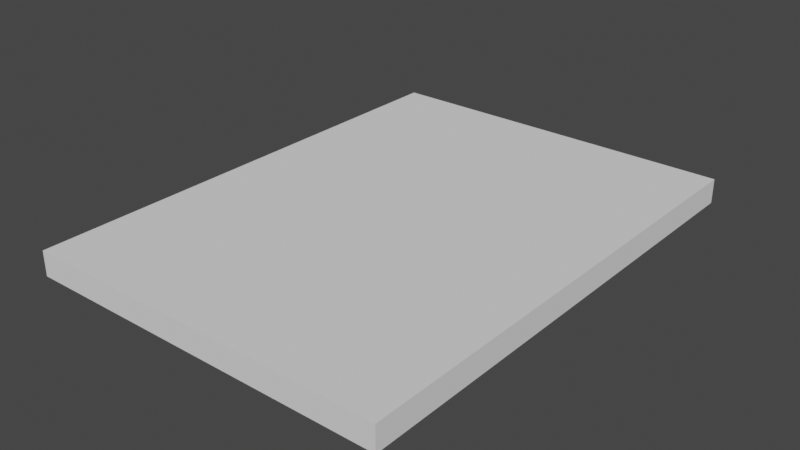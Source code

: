 # Source: board.blend  (saved by Blender 2.83.19; exported with 4.5.12 LTS)
import bpy
from mathutils import Matrix  # noqa: F401  (used for matrix-valued properties, if any)

bpy.ops.wm.read_factory_settings(use_empty=True)
scene = bpy.context.scene
scene.name = 'Scene'

# ---- collections
col_collection = bpy.data.collections.new('Collection'); scene.collection.children.link(col_collection)

# ---- world
world_world = bpy.data.worlds.new('World'); scene.world = world_world
world_world.use_nodes = True; world_world.node_tree.nodes.clear()
_N = world_world.node_tree.nodes; _L = world_world.node_tree.links
n0 = _N.new('ShaderNodeOutputWorld'); n0.name = 'World Output'; n0.location = (300, 300)
n1 = _N.new('ShaderNodeBackground'); n1.name = 'Background'; n1.location = (10, 300)
n1.inputs[0].default_value = (0.05088, 0.05088, 0.05088, 1.0)
_L.new(n1.outputs[0], n0.inputs[0])
n0.is_active_output = True
world_world.color = (0.05088, 0.05088, 0.05088)
world_world.use_sun_shadow = False
world_world.sun_shadow_jitter_overblur = 0.0

# ---- meshes
me_plane = bpy.data.meshes.new('Plane')
me_plane.from_pydata([(-29.95, -40.0, -0.00138), (29.95, -40.0, -0.00138), (-29.95, 40.0, -0.00138), (29.95, 40.0, -0.00138), (-29.95, 40.0, -4.029), (-29.95, -40.0, -4.029), (29.95, -40.0, -4.029), (29.95, 40.0, -4.029)], [], [(0, 1, 3, 2), (5, 4, 7, 6), (2, 3, 7, 4), (1, 0, 5, 6), (3, 1, 6, 7), (0, 2, 4, 5)])
_uv = me_plane.uv_layers.new(name='UVMap')
_uv.uv.foreach_set('vector', [0.0, 0.0, 1.0, 0.0, 1.0, 1.0, 0.0, 1.0, 0.0, 0.0, 0.0, 1.0, 1.0, 1.0, 1.0, 0.0, 0.0, 1.0, 1.0, 1.0, 1.0, 1.0, 0.0, 1.0, 1.0, 0.0, 0.0, 0.0, 0.0, 0.0, 1.0, 0.0, 1.0, 1.0, 1.0, 0.0, 1.0, 0.0, 1.0, 1.0, 0.0, 0.0, 0.0, 1.0, 0.0, 1.0, 0.0, 0.0])
me_plane.use_remesh_fix_poles = True
me_plane.use_remesh_preserve_attributes = False
me_plane.use_mirror_vertex_groups = False
me_plane.update()

# ---- objects
ob_plane = bpy.data.objects.new('Plane', me_plane)

# ---- transforms, parenting, visibility, modifiers, constraints
ob_plane.location = (0.0, 0.0, 0.0)
ob_plane.lineart.crease_threshold = 0.0

# ---- collection membership
col_collection.objects.link(ob_plane)

# ---- scene / render settings (as saved in the file)
scene.frame_start = 1; scene.frame_end = 250; scene.frame_set(1)
scene.render.engine = 'BLENDER_EEVEE_NEXT'
scene.cycles.use_denoising = False
scene.cycles.samples = 128
scene.cycles.sampling_pattern = 'TABULATED_SOBOL'
scene.cycles.use_adaptive_sampling = False
scene.cycles.use_light_tree = False
scene.view_settings.view_transform = 'Filmic'
bpy.context.view_layer.update()

# ---- added for rendering (the .blend has no active camera and no usable light): camera, sun
cam_auto = bpy.data.cameras.new('AutoCamera')
cam_auto.lens = 50.0
cam_auto.sensor_width = 36.0
cam_auto.clip_end = 1624.22
ob_auto_camera = bpy.data.objects.new('AutoCamera', cam_auto)
scene.collection.objects.link(ob_auto_camera)
ob_auto_camera.location = (92.5488, -111.059, 72.0238)
ob_auto_camera.rotation_euler = (1.09748, -7.21219e-08, 0.694738)
scene.camera = ob_auto_camera
light_auto_sun = bpy.data.lights.new('AutoSun', 'SUN')
light_auto_sun.energy = 3.0
light_auto_sun.angle = 0.0523599
ob_auto_sun = bpy.data.objects.new('AutoSun', light_auto_sun)
scene.collection.objects.link(ob_auto_sun)
ob_auto_sun.rotation_euler = (0.872665, 0.174533, 0.523599)
bpy.context.view_layer.update()
